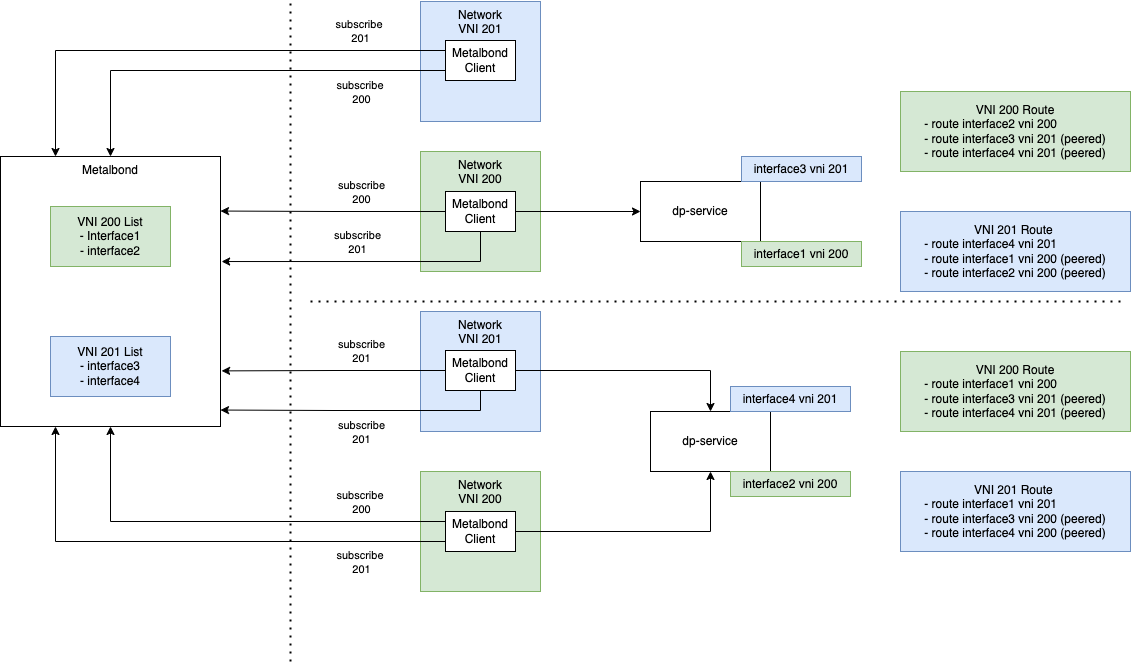

The diagram above was exported from draw.io. Its source (the exported page's mxGraphModel, read from the mxfile embedded in the PNG):
<mxGraphModel dx="1114" dy="820" grid="1" gridSize="10" guides="1" tooltips="1" connect="1" arrows="1" fold="1" page="1" pageScale="1" pageWidth="827" pageHeight="1169" background="#FFFFFF" math="0" shadow="0">
  <root>
    <mxCell id="0" />
    <mxCell id="1" parent="0" />
    <mxCell id="G8RqVvpJVVV9yjG5H-iv-1" value="Network&lt;br&gt;VNI 200" style="rounded=0;whiteSpace=wrap;html=1;verticalAlign=top;fillColor=#d5e8d4;strokeColor=#82b366;" parent="1" vertex="1">
      <mxGeometry x="920" y="160" width="120" height="120" as="geometry" />
    </mxCell>
    <mxCell id="G8RqVvpJVVV9yjG5H-iv-2" value="Network&lt;br&gt;VNI 201" style="rounded=0;whiteSpace=wrap;html=1;verticalAlign=top;fillColor=#dae8fc;strokeColor=#6c8ebf;" parent="1" vertex="1">
      <mxGeometry x="920" y="320" width="120" height="120" as="geometry" />
    </mxCell>
    <mxCell id="G8RqVvpJVVV9yjG5H-iv-3" value="Metalbond Client" style="rounded=0;whiteSpace=wrap;html=1;" parent="1" vertex="1">
      <mxGeometry x="945" y="200" width="70" height="40" as="geometry" />
    </mxCell>
    <mxCell id="G8RqVvpJVVV9yjG5H-iv-24" style="edgeStyle=orthogonalEdgeStyle;rounded=0;orthogonalLoop=1;jettySize=auto;html=1;exitX=1;exitY=0.5;exitDx=0;exitDy=0;entryX=0.5;entryY=0;entryDx=0;entryDy=0;" parent="1" source="G8RqVvpJVVV9yjG5H-iv-4" target="G8RqVvpJVVV9yjG5H-iv-18" edge="1">
      <mxGeometry relative="1" as="geometry" />
    </mxCell>
    <mxCell id="G8RqVvpJVVV9yjG5H-iv-4" value="Metalbond Client" style="rounded=0;whiteSpace=wrap;html=1;" parent="1" vertex="1">
      <mxGeometry x="945" y="359" width="70" height="40" as="geometry" />
    </mxCell>
    <mxCell id="G8RqVvpJVVV9yjG5H-iv-5" value="Metalbond&lt;br&gt;" style="rounded=0;whiteSpace=wrap;html=1;verticalAlign=top;" parent="1" vertex="1">
      <mxGeometry x="500" y="165" width="220" height="270" as="geometry" />
    </mxCell>
    <mxCell id="G8RqVvpJVVV9yjG5H-iv-15" value="VNI&amp;nbsp;200 List&lt;br&gt;- Interface1 &lt;br&gt;- interface2" style="rounded=0;whiteSpace=wrap;html=1;fillColor=#d5e8d4;strokeColor=#82b366;" parent="1" vertex="1">
      <mxGeometry x="550" y="215" width="120" height="60" as="geometry" />
    </mxCell>
    <mxCell id="G8RqVvpJVVV9yjG5H-iv-16" value="VNI&amp;nbsp;201 List&lt;br&gt;- interface3&lt;br&gt;- interface4" style="rounded=0;whiteSpace=wrap;html=1;fillColor=#dae8fc;strokeColor=#6c8ebf;" parent="1" vertex="1">
      <mxGeometry x="550" y="345" width="120" height="60" as="geometry" />
    </mxCell>
    <mxCell id="G8RqVvpJVVV9yjG5H-iv-10" style="edgeStyle=orthogonalEdgeStyle;rounded=0;orthogonalLoop=1;jettySize=auto;html=1;exitX=0.5;exitY=1;exitDx=0;exitDy=0;entryX=1.005;entryY=0.389;entryDx=0;entryDy=0;entryPerimeter=0;" parent="1" source="G8RqVvpJVVV9yjG5H-iv-3" edge="1" target="G8RqVvpJVVV9yjG5H-iv-5">
      <mxGeometry relative="1" as="geometry">
        <mxPoint x="720" y="289" as="targetPoint" />
        <Array as="points">
          <mxPoint x="980" y="270" />
        </Array>
      </mxGeometry>
    </mxCell>
    <mxCell id="G8RqVvpJVVV9yjG5H-iv-11" value="subscribe &lt;br&gt;201" style="edgeLabel;html=1;align=center;verticalAlign=middle;resizable=0;points=[];" parent="G8RqVvpJVVV9yjG5H-iv-10" vertex="1" connectable="0">
      <mxGeometry x="0.4002" y="1" relative="1" as="geometry">
        <mxPoint x="48" y="-21" as="offset" />
      </mxGeometry>
    </mxCell>
    <mxCell id="G8RqVvpJVVV9yjG5H-iv-6" style="edgeStyle=orthogonalEdgeStyle;rounded=0;orthogonalLoop=1;jettySize=auto;html=1;entryX=1;entryY=0.202;entryDx=0;entryDy=0;entryPerimeter=0;" parent="1" source="G8RqVvpJVVV9yjG5H-iv-3" target="G8RqVvpJVVV9yjG5H-iv-5" edge="1">
      <mxGeometry relative="1" as="geometry">
        <mxPoint x="750" y="220" as="targetPoint" />
        <Array as="points" />
      </mxGeometry>
    </mxCell>
    <mxCell id="G8RqVvpJVVV9yjG5H-iv-7" value="subscribe&lt;br&gt;200" style="edgeLabel;html=1;align=center;verticalAlign=middle;resizable=0;points=[];" parent="G8RqVvpJVVV9yjG5H-iv-6" vertex="1" connectable="0">
      <mxGeometry x="-0.0175" relative="1" as="geometry">
        <mxPoint x="26" y="-20" as="offset" />
      </mxGeometry>
    </mxCell>
    <mxCell id="G8RqVvpJVVV9yjG5H-iv-8" style="edgeStyle=orthogonalEdgeStyle;rounded=0;orthogonalLoop=1;jettySize=auto;html=1;entryX=1.005;entryY=0.794;entryDx=0;entryDy=0;entryPerimeter=0;" parent="1" source="G8RqVvpJVVV9yjG5H-iv-4" target="G8RqVvpJVVV9yjG5H-iv-5" edge="1">
      <mxGeometry relative="1" as="geometry" />
    </mxCell>
    <mxCell id="G8RqVvpJVVV9yjG5H-iv-9" value="subscribe &lt;br&gt;201" style="edgeLabel;html=1;align=center;verticalAlign=middle;resizable=0;points=[];" parent="G8RqVvpJVVV9yjG5H-iv-8" vertex="1" connectable="0">
      <mxGeometry x="0.0625" y="3" relative="1" as="geometry">
        <mxPoint x="34" y="-23" as="offset" />
      </mxGeometry>
    </mxCell>
    <mxCell id="G8RqVvpJVVV9yjG5H-iv-12" style="edgeStyle=orthogonalEdgeStyle;rounded=0;orthogonalLoop=1;jettySize=auto;html=1;exitX=0.5;exitY=1;exitDx=0;exitDy=0;entryX=1;entryY=0.939;entryDx=0;entryDy=0;entryPerimeter=0;" parent="1" source="G8RqVvpJVVV9yjG5H-iv-4" target="G8RqVvpJVVV9yjG5H-iv-5" edge="1">
      <mxGeometry relative="1" as="geometry" />
    </mxCell>
    <mxCell id="G8RqVvpJVVV9yjG5H-iv-13" value="subscribe&amp;nbsp;&lt;br&gt;200" style="edgeLabel;html=1;align=center;verticalAlign=middle;resizable=0;points=[];" parent="G8RqVvpJVVV9yjG5H-iv-12" vertex="1" connectable="0">
      <mxGeometry x="0.3084" y="-2" relative="1" as="geometry">
        <mxPoint x="44" y="94" as="offset" />
      </mxGeometry>
    </mxCell>
    <mxCell id="G8RqVvpJVVV9yjG5H-iv-42" value="subscribe&lt;br style=&quot;border-color: var(--border-color);&quot;&gt;201" style="edgeLabel;html=1;align=center;verticalAlign=middle;resizable=0;points=[];" parent="G8RqVvpJVVV9yjG5H-iv-12" vertex="1" connectable="0">
      <mxGeometry x="-0.0802" y="-1" relative="1" as="geometry">
        <mxPoint x="-11" y="22" as="offset" />
      </mxGeometry>
    </mxCell>
    <mxCell id="G8RqVvpJVVV9yjG5H-iv-17" value="dp-service" style="rounded=0;whiteSpace=wrap;html=1;" parent="1" vertex="1">
      <mxGeometry x="1140" y="190" width="120" height="60" as="geometry" />
    </mxCell>
    <mxCell id="G8RqVvpJVVV9yjG5H-iv-18" value="dp-service" style="rounded=0;whiteSpace=wrap;html=1;" parent="1" vertex="1">
      <mxGeometry x="1150" y="420" width="120" height="60" as="geometry" />
    </mxCell>
    <mxCell id="G8RqVvpJVVV9yjG5H-iv-19" value="Network&lt;br&gt;VNI 200" style="rounded=0;whiteSpace=wrap;html=1;verticalAlign=top;fillColor=#d5e8d4;strokeColor=#82b366;" parent="1" vertex="1">
      <mxGeometry x="920" y="480" width="120" height="120" as="geometry" />
    </mxCell>
    <mxCell id="G8RqVvpJVVV9yjG5H-iv-22" style="edgeStyle=orthogonalEdgeStyle;rounded=0;orthogonalLoop=1;jettySize=auto;html=1;entryX=0.5;entryY=1;entryDx=0;entryDy=0;exitX=0;exitY=0.25;exitDx=0;exitDy=0;" parent="1" source="G8RqVvpJVVV9yjG5H-iv-20" target="G8RqVvpJVVV9yjG5H-iv-5" edge="1">
      <mxGeometry relative="1" as="geometry">
        <Array as="points">
          <mxPoint x="610" y="530" />
        </Array>
      </mxGeometry>
    </mxCell>
    <mxCell id="G8RqVvpJVVV9yjG5H-iv-25" style="edgeStyle=orthogonalEdgeStyle;rounded=0;orthogonalLoop=1;jettySize=auto;html=1;entryX=0.5;entryY=1;entryDx=0;entryDy=0;" parent="1" source="G8RqVvpJVVV9yjG5H-iv-20" target="G8RqVvpJVVV9yjG5H-iv-18" edge="1">
      <mxGeometry relative="1" as="geometry" />
    </mxCell>
    <mxCell id="G8RqVvpJVVV9yjG5H-iv-44" style="edgeStyle=orthogonalEdgeStyle;rounded=0;orthogonalLoop=1;jettySize=auto;html=1;entryX=0.25;entryY=1;entryDx=0;entryDy=0;exitX=0;exitY=0.75;exitDx=0;exitDy=0;" parent="1" source="G8RqVvpJVVV9yjG5H-iv-20" target="G8RqVvpJVVV9yjG5H-iv-5" edge="1">
      <mxGeometry relative="1" as="geometry">
        <Array as="points">
          <mxPoint x="555" y="550" />
        </Array>
      </mxGeometry>
    </mxCell>
    <mxCell id="G8RqVvpJVVV9yjG5H-iv-45" value="subscribe&amp;nbsp;&lt;br style=&quot;border-color: var(--border-color);&quot;&gt;201" style="edgeLabel;html=1;align=center;verticalAlign=middle;resizable=0;points=[];" parent="G8RqVvpJVVV9yjG5H-iv-44" vertex="1" connectable="0">
      <mxGeometry x="-0.4507" y="2" relative="1" as="geometry">
        <mxPoint x="54" y="18" as="offset" />
      </mxGeometry>
    </mxCell>
    <mxCell id="G8RqVvpJVVV9yjG5H-iv-20" value="Metalbond Client" style="rounded=0;whiteSpace=wrap;html=1;" parent="1" vertex="1">
      <mxGeometry x="945" y="520" width="70" height="40" as="geometry" />
    </mxCell>
    <mxCell id="G8RqVvpJVVV9yjG5H-iv-21" value="" style="endArrow=none;dashed=1;html=1;dashPattern=1 3;strokeWidth=2;rounded=0;" parent="1" edge="1">
      <mxGeometry width="50" height="50" relative="1" as="geometry">
        <mxPoint x="810" y="310" as="sourcePoint" />
        <mxPoint x="1620" y="310" as="targetPoint" />
      </mxGeometry>
    </mxCell>
    <mxCell id="G8RqVvpJVVV9yjG5H-iv-26" style="edgeStyle=orthogonalEdgeStyle;rounded=0;orthogonalLoop=1;jettySize=auto;html=1;entryX=0;entryY=0.5;entryDx=0;entryDy=0;exitX=1;exitY=0.5;exitDx=0;exitDy=0;" parent="1" source="G8RqVvpJVVV9yjG5H-iv-3" target="G8RqVvpJVVV9yjG5H-iv-17" edge="1">
      <mxGeometry relative="1" as="geometry" />
    </mxCell>
    <mxCell id="G8RqVvpJVVV9yjG5H-iv-28" value="interface2 vni 200" style="rounded=0;whiteSpace=wrap;html=1;fillColor=#d5e8d4;strokeColor=#82b366;" parent="1" vertex="1">
      <mxGeometry x="1230" y="480" width="120" height="25" as="geometry" />
    </mxCell>
    <mxCell id="G8RqVvpJVVV9yjG5H-iv-29" value="interface1 vni 200" style="rounded=0;whiteSpace=wrap;html=1;fillColor=#d5e8d4;strokeColor=#82b366;" parent="1" vertex="1">
      <mxGeometry x="1241" y="250" width="120" height="25" as="geometry" />
    </mxCell>
    <mxCell id="G8RqVvpJVVV9yjG5H-iv-31" value="interface4 vni 201" style="rounded=0;whiteSpace=wrap;html=1;fillColor=#dae8fc;strokeColor=#6c8ebf;" parent="1" vertex="1">
      <mxGeometry x="1230" y="395" width="120" height="25" as="geometry" />
    </mxCell>
    <mxCell id="G8RqVvpJVVV9yjG5H-iv-34" value="VNI 200 Route&lt;br&gt;&lt;div style=&quot;text-align: left;&quot;&gt;&lt;span style=&quot;background-color: initial;&quot;&gt;- route interface2 vni 200&lt;/span&gt;&lt;/div&gt;&lt;div style=&quot;text-align: left;&quot;&gt;&lt;span style=&quot;background-color: initial;&quot;&gt;- route interface3 vni 201 (peered)&lt;/span&gt;&lt;/div&gt;&lt;div style=&quot;text-align: left;&quot;&gt;&lt;span style=&quot;background-color: initial;&quot;&gt;- route interface4 vni 201 (peered)&lt;/span&gt;&lt;/div&gt;" style="rounded=0;whiteSpace=wrap;html=1;fillColor=#d5e8d4;strokeColor=#82b366;" parent="1" vertex="1">
      <mxGeometry x="1400" y="100" width="230" height="80" as="geometry" />
    </mxCell>
    <mxCell id="G8RqVvpJVVV9yjG5H-iv-38" value="VNI 201 Route&amp;nbsp;&lt;br&gt;&lt;div style=&quot;text-align: left;&quot;&gt;&lt;span style=&quot;background-color: initial;&quot;&gt;- route interface4 vni 201&amp;nbsp;&lt;/span&gt;&lt;/div&gt;&lt;div style=&quot;text-align: left;&quot;&gt;&lt;span style=&quot;background-color: initial;&quot;&gt;- route interface1 vni 200 (peered)&lt;/span&gt;&lt;/div&gt;&lt;div style=&quot;text-align: left;&quot;&gt;&lt;span style=&quot;background-color: initial;&quot;&gt;- route interface2 vni 200 (peered)&lt;/span&gt;&lt;/div&gt;" style="rounded=0;whiteSpace=wrap;html=1;fillColor=#dae8fc;strokeColor=#6c8ebf;" parent="1" vertex="1">
      <mxGeometry x="1400" y="220" width="230" height="80" as="geometry" />
    </mxCell>
    <mxCell id="G8RqVvpJVVV9yjG5H-iv-39" value="interface3 vni 201" style="rounded=0;whiteSpace=wrap;html=1;fillColor=#dae8fc;strokeColor=#6c8ebf;" parent="1" vertex="1">
      <mxGeometry x="1241" y="165" width="120" height="25" as="geometry" />
    </mxCell>
    <mxCell id="G8RqVvpJVVV9yjG5H-iv-40" value="Network&lt;br&gt;VNI 201" style="rounded=0;whiteSpace=wrap;html=1;verticalAlign=top;fillColor=#dae8fc;strokeColor=#6c8ebf;" parent="1" vertex="1">
      <mxGeometry x="920" y="10" width="120" height="120" as="geometry" />
    </mxCell>
    <mxCell id="G8RqVvpJVVV9yjG5H-iv-41" value="Metalbond Client" style="rounded=0;whiteSpace=wrap;html=1;" parent="1" vertex="1">
      <mxGeometry x="945" y="49" width="70" height="40" as="geometry" />
    </mxCell>
    <mxCell id="G8RqVvpJVVV9yjG5H-iv-43" value="" style="endArrow=none;dashed=1;html=1;dashPattern=1 3;strokeWidth=2;rounded=0;" parent="1" edge="1">
      <mxGeometry width="50" height="50" relative="1" as="geometry">
        <mxPoint x="790" y="670" as="sourcePoint" />
        <mxPoint x="790" y="10" as="targetPoint" />
      </mxGeometry>
    </mxCell>
    <mxCell id="G8RqVvpJVVV9yjG5H-iv-50" value="VNI 200 Route&lt;br&gt;&lt;div style=&quot;text-align: left;&quot;&gt;&lt;span style=&quot;background-color: initial;&quot;&gt;- route interface1 vni 200&lt;/span&gt;&lt;/div&gt;&lt;div style=&quot;text-align: left;&quot;&gt;&lt;span style=&quot;background-color: initial;&quot;&gt;- route interface3 vni 201 (peered)&lt;/span&gt;&lt;/div&gt;&lt;div style=&quot;text-align: left;&quot;&gt;&lt;span style=&quot;background-color: initial;&quot;&gt;- route interface4 vni 201 (peered)&lt;/span&gt;&lt;/div&gt;" style="rounded=0;whiteSpace=wrap;html=1;fillColor=#d5e8d4;strokeColor=#82b366;" parent="1" vertex="1">
      <mxGeometry x="1400" y="360" width="230" height="80" as="geometry" />
    </mxCell>
    <mxCell id="G8RqVvpJVVV9yjG5H-iv-51" value="VNI 201 Route&amp;nbsp;&lt;br&gt;&lt;div style=&quot;text-align: left;&quot;&gt;&lt;span style=&quot;background-color: initial;&quot;&gt;- route interface1 vni 201&amp;nbsp;&lt;/span&gt;&lt;/div&gt;&lt;div style=&quot;text-align: left;&quot;&gt;&lt;span style=&quot;background-color: initial;&quot;&gt;- route interface3 vni 200 (peered)&lt;/span&gt;&lt;/div&gt;&lt;div style=&quot;text-align: left;&quot;&gt;&lt;span style=&quot;background-color: initial;&quot;&gt;- route interface4 vni 200 (peered)&lt;/span&gt;&lt;/div&gt;" style="rounded=0;whiteSpace=wrap;html=1;fillColor=#dae8fc;strokeColor=#6c8ebf;" parent="1" vertex="1">
      <mxGeometry x="1400" y="480" width="230" height="80" as="geometry" />
    </mxCell>
    <mxCell id="G8RqVvpJVVV9yjG5H-iv-46" style="edgeStyle=orthogonalEdgeStyle;rounded=0;orthogonalLoop=1;jettySize=auto;html=1;entryX=0.5;entryY=0;entryDx=0;entryDy=0;exitX=0;exitY=0.75;exitDx=0;exitDy=0;" parent="1" source="G8RqVvpJVVV9yjG5H-iv-41" target="G8RqVvpJVVV9yjG5H-iv-5" edge="1">
      <mxGeometry relative="1" as="geometry" />
    </mxCell>
    <mxCell id="G8RqVvpJVVV9yjG5H-iv-49" value="subscribe&amp;nbsp;&lt;br style=&quot;border-color: var(--border-color);&quot;&gt;200" style="edgeLabel;html=1;align=center;verticalAlign=middle;resizable=0;points=[];" parent="G8RqVvpJVVV9yjG5H-iv-46" vertex="1" connectable="0">
      <mxGeometry x="-0.6556" y="2" relative="1" as="geometry">
        <mxPoint x="-13" y="19" as="offset" />
      </mxGeometry>
    </mxCell>
    <mxCell id="G8RqVvpJVVV9yjG5H-iv-47" style="edgeStyle=orthogonalEdgeStyle;rounded=0;orthogonalLoop=1;jettySize=auto;html=1;exitX=0;exitY=0.25;exitDx=0;exitDy=0;entryX=0.25;entryY=0;entryDx=0;entryDy=0;" parent="1" source="G8RqVvpJVVV9yjG5H-iv-41" edge="1" target="G8RqVvpJVVV9yjG5H-iv-5">
      <mxGeometry relative="1" as="geometry">
        <mxPoint x="550" y="160" as="targetPoint" />
      </mxGeometry>
    </mxCell>
    <mxCell id="G8RqVvpJVVV9yjG5H-iv-48" value="subscribe&amp;nbsp;&lt;br style=&quot;border-color: var(--border-color);&quot;&gt;201" style="edgeLabel;html=1;align=center;verticalAlign=middle;resizable=0;points=[];" parent="G8RqVvpJVVV9yjG5H-iv-47" vertex="1" connectable="0">
      <mxGeometry x="-0.6552" y="-3" relative="1" as="geometry">
        <mxPoint y="-17" as="offset" />
      </mxGeometry>
    </mxCell>
  </root>
</mxGraphModel>